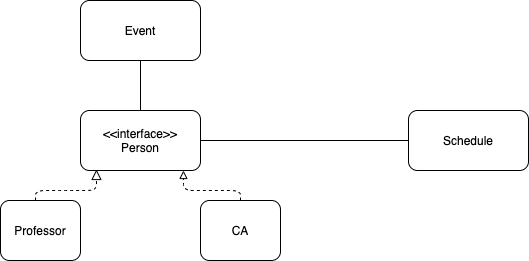

The diagram above was exported from draw.io. Its source (the exported page's mxGraphModel, read from the mxfile embedded in the PNG):
<mxGraphModel dx="1046" dy="685" grid="1" gridSize="10" guides="1" tooltips="1" connect="1" arrows="1" fold="1" page="1" pageScale="1" pageWidth="850" pageHeight="1100" math="0" shadow="0">
  <root>
    <mxCell id="0" />
    <mxCell id="1" parent="0" />
    <mxCell id="2Tpheefe3qhwoIv1spHf-28" style="edgeStyle=orthogonalEdgeStyle;rounded=0;orthogonalLoop=1;jettySize=auto;html=1;exitX=1;exitY=0.5;exitDx=0;exitDy=0;entryX=0;entryY=0.5;entryDx=0;entryDy=0;endArrow=none;endFill=0;" edge="1" parent="1" source="2Tpheefe3qhwoIv1spHf-11" target="2Tpheefe3qhwoIv1spHf-27">
      <mxGeometry relative="1" as="geometry" />
    </mxCell>
    <mxCell id="2Tpheefe3qhwoIv1spHf-29" style="edgeStyle=orthogonalEdgeStyle;rounded=0;orthogonalLoop=1;jettySize=auto;html=1;exitX=0.5;exitY=0;exitDx=0;exitDy=0;endArrow=none;endFill=0;" edge="1" parent="1" source="2Tpheefe3qhwoIv1spHf-11">
      <mxGeometry relative="1" as="geometry">
        <mxPoint x="262" y="560" as="targetPoint" />
      </mxGeometry>
    </mxCell>
    <mxCell id="2Tpheefe3qhwoIv1spHf-11" value="&amp;lt;&amp;lt;interface&amp;gt;&amp;gt;&lt;br&gt;Person" style="rounded=1;whiteSpace=wrap;html=1;" vertex="1" parent="1">
      <mxGeometry x="202" y="610" width="120" height="60" as="geometry" />
    </mxCell>
    <mxCell id="2Tpheefe3qhwoIv1spHf-26" style="edgeStyle=orthogonalEdgeStyle;rounded=1;orthogonalLoop=1;jettySize=auto;html=1;exitX=0.5;exitY=0;exitDx=0;exitDy=0;entryX=0.858;entryY=1;entryDx=0;entryDy=0;dashed=1;endArrow=block;endFill=0;entryPerimeter=0;" edge="1" parent="1" source="2Tpheefe3qhwoIv1spHf-14" target="2Tpheefe3qhwoIv1spHf-11">
      <mxGeometry relative="1" as="geometry">
        <Array as="points">
          <mxPoint x="362" y="690" />
          <mxPoint x="305" y="690" />
        </Array>
      </mxGeometry>
    </mxCell>
    <mxCell id="2Tpheefe3qhwoIv1spHf-14" value="CA" style="rounded=1;whiteSpace=wrap;html=1;" vertex="1" parent="1">
      <mxGeometry x="322" y="700" width="80" height="60" as="geometry" />
    </mxCell>
    <mxCell id="Cw3JUPdbrJIHixen8MSq-3" style="edgeStyle=orthogonalEdgeStyle;rounded=0;orthogonalLoop=1;jettySize=auto;html=1;exitX=0.5;exitY=0;exitDx=0;exitDy=0;" edge="1" parent="1" source="2Tpheefe3qhwoIv1spHf-15">
      <mxGeometry relative="1" as="geometry">
        <mxPoint x="162" y="700" as="targetPoint" />
      </mxGeometry>
    </mxCell>
    <mxCell id="2Tpheefe3qhwoIv1spHf-15" value="Professor" style="rounded=1;whiteSpace=wrap;html=1;" vertex="1" parent="1">
      <mxGeometry x="122" y="700" width="80" height="60" as="geometry" />
    </mxCell>
    <mxCell id="2Tpheefe3qhwoIv1spHf-27" value="Schedule" style="rounded=1;whiteSpace=wrap;html=1;" vertex="1" parent="1">
      <mxGeometry x="530" y="610" width="120" height="60" as="geometry" />
    </mxCell>
    <mxCell id="2Tpheefe3qhwoIv1spHf-30" value="Event" style="rounded=1;whiteSpace=wrap;html=1;" vertex="1" parent="1">
      <mxGeometry x="202" y="500" width="120" height="60" as="geometry" />
    </mxCell>
    <mxCell id="Cw3JUPdbrJIHixen8MSq-7" value="" style="endArrow=block;dashed=1;endFill=0;endSize=8;html=1;startSize=6;entryX=0.133;entryY=0.983;entryDx=0;entryDy=0;entryPerimeter=0;" edge="1" parent="1" target="2Tpheefe3qhwoIv1spHf-11">
      <mxGeometry width="160" relative="1" as="geometry">
        <mxPoint x="157" y="700" as="sourcePoint" />
        <mxPoint x="237" y="680" as="targetPoint" />
        <Array as="points">
          <mxPoint x="157" y="690" />
          <mxPoint x="187" y="690" />
          <mxPoint x="218" y="690" />
        </Array>
      </mxGeometry>
    </mxCell>
  </root>
</mxGraphModel>